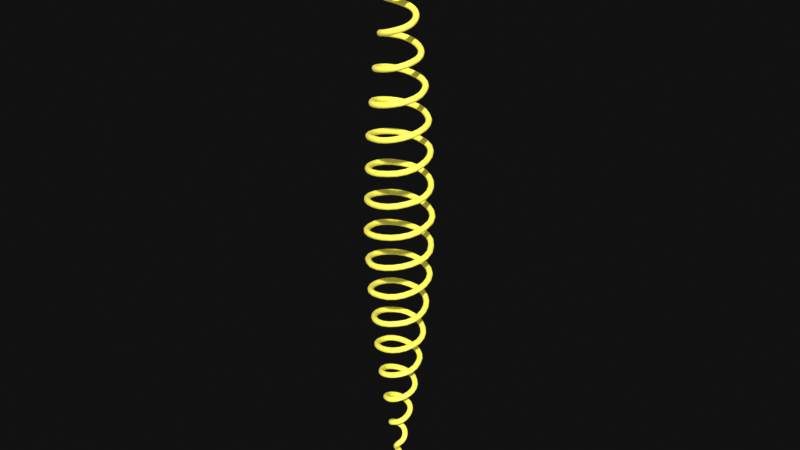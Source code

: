 # Source: Photon.blend  (saved by Blender 4.2.66; exported with 4.5.12 LTS)
import bpy
from mathutils import Matrix  # noqa: F401  (used for matrix-valued properties, if any)

bpy.ops.wm.read_factory_settings(use_empty=True)
scene = bpy.context.scene
scene.name = 'Scene'

# ---- materials (node trees are filled in below, after node groups)
mat_example_001 = bpy.data.materials.new('example.001')
mat_example_001.diffuse_color = (0.9412, 0.8941, 0.2588, 1.0)

# ---- material node trees
mat_example_001.use_nodes = True; mat_example_001.node_tree.nodes.clear()
_N = mat_example_001.node_tree.nodes; _L = mat_example_001.node_tree.links
n0 = _N.new('ShaderNodeBsdfPrincipled'); n0.name = 'Principled BSDF'; n0.location = (10, 300)
n0.inputs[0].default_value = (0.9412, 0.8941, 0.2588, 1.0)
n1 = _N.new('ShaderNodeOutputMaterial'); n1.name = 'Material Output'; n1.location = (300, 300)
_L.new(n0.outputs[0], n1.inputs[0])
n1.is_active_output = True

# ---- world
world_world = bpy.data.worlds.new('World'); scene.world = world_world
world_world.use_nodes = True; world_world.node_tree.nodes.clear()
_N = world_world.node_tree.nodes; _L = world_world.node_tree.links
n0 = _N.new('ShaderNodeBackground'); n0.name = 'Background'; n0.location = (10, 300)
n0.inputs[0].default_value = (0.05, 0.05, 0.05, 1.0)
n1 = _N.new('ShaderNodeOutputWorld'); n1.name = 'World Output'; n1.location = (300, 300)
n2 = _N.new('ShaderNodeMixRGB'); n2.name = 'Mix (Legacy)'; n2.location = (0, 0)
n3 = _N.new('ShaderNodeLightPath'); n3.name = 'Light Path'; n3.location = (0, 0)
n4 = _N.new('ShaderNodeRGB'); n4.name = 'RGB'; n4.location = (0, 0)
n4.outputs[0].default_value = (0.03922, 0.03922, 0.03922, 1.0)
_L.new(n2.outputs[0], n1.inputs[0])
_L.new(n3.outputs[0], n2.inputs[0])
_L.new(n4.outputs[0], n2.inputs[2])
n1.is_active_output = True

# ---- curves / text
cu_curve = bpy.data.curves.new('Curve', 'CURVE')
cu_curve.dimensions = '3D'
_sp = cu_curve.splines.new('BEZIER'); _sp.bezier_points.add(39)
_sp.bezier_points.foreach_set('co', [6.123e-17, 1.35e-31, -9.425, -0.07462, 0.02425, -8.954, 0.1266, -0.09195, -8.482, -0.1372, 0.1889, -8.011, 0.09549, -0.2939, -7.54, -1.312e-15, 0.3827, -7.069, -0.1403, -0.4318, -6.597, 0.3071, 0.4227, -6.126, -0.4755, -0.3455, -5.655, 0.6177, 0.2007, -5.184, -0.7071, -7.794e-16, -4.712, 0.7232, -0.235, -4.241, -0.6545, 0.4755, -3.77, 0.5012, -0.6898, -3.299, -0.2753, 0.8474, -2.827, 5.091e-16, -0.9239, -2.356, 0.2939, 0.9045, -1.885, -0.5715, -0.7867, -1.414, 0.7991, 0.5805, -0.9425, -0.9481, -0.3081, -0.4712, 1.0, 0.0, 0.0, -0.9481, 0.3081, 0.4712, 0.7991, -0.5805, 0.9425, -0.5715, 0.7867, 1.414, 0.2939, -0.9045, 1.885, -4.414e-15, 0.9239, 2.356, -0.2753, -0.8474, 2.827, 0.5012, 0.6898, 3.299, -0.6545, -0.4755, 3.77, 0.7232, 0.235, 4.241, -0.7071, 7.794e-16, 4.712, 0.6177, -0.2007, 5.184, -0.4755, 0.3455, 5.655, 0.3071, -0.4227, 6.126, -0.1403, 0.4318, 6.597, 1.407e-15, -0.3827, 7.069, 0.09549, 0.2939, 7.54, -0.1372, -0.1889, 8.011, 0.1266, 0.09195, 8.482, -0.07462, -0.02425, 8.954])
_sp.bezier_points.foreach_set('handle_left', [-0.04555, -0.003047, -9.582, -0.009415, 0.09735, -9.111, -0.00349, -0.2147, -8.639, 0.0893, 0.3207, -8.168, -0.2379, -0.3815, -7.697, 0.4254, 0.3698, -7.226, -0.6178, -0.2703, -6.754, 0.7766, 0.08286, -6.283, -0.865, 0.1769, -5.812, 0.8542, -0.479, -5.341, -0.7288, 0.783, -4.869, 0.4901, -1.044, -4.398, -0.1566, 1.22, -3.927, -0.2376, -1.278, -3.456, 0.6471, 1.197, -2.985, -1.021, -0.9769, -2.513, 1.312, 0.6353, -2.042, -1.478, -0.2065, -1.571, 1.496, -0.2621, -1.1, -1.357, 0.7168, -0.6283, 1.076, -1.104, -0.1571, -0.6837, 1.379, 0.3142, 0.225, -1.511, 0.7854, 0.2467, 1.486, 1.257, -0.6773, -1.311, 1.728, 1.019, 1.012, 2.199, -1.237, -0.6281, 2.67, 1.314, 0.2092, 3.142, -1.25, 0.1938, 3.613, 1.065, -0.5347, 4.084, -0.7932, 0.7787, 4.555, 0.4768, -0.9066, 5.027, -0.1615, 0.9166, 5.498, -0.1113, -0.824, 5.969, 0.3107, 0.6574, 6.44, -0.4198, -0.4539, 6.912, 0.4379, 0.2529, 7.383, -0.3799, -0.08931, 7.854, 0.2724, -0.01192, 8.325, -0.1493, 0.03939, 8.796])
_sp.bezier_points.foreach_set('handle_right', [0.04555, -0.003047, -9.268, -0.1493, -0.03939, -8.796, 0.2724, 0.01192, -8.325, -0.3799, 0.08931, -7.854, 0.4379, -0.2529, -7.383, -0.4198, 0.4539, -6.912, 0.3107, -0.6574, -6.44, -0.1113, 0.824, -5.969, -0.1615, -0.9166, -5.498, 0.4768, 0.9066, -5.027, -0.7932, -0.7787, -4.555, 1.065, 0.5347, -4.084, -1.25, -0.1938, -3.613, 1.314, -0.2092, -3.142, -1.237, 0.6281, -2.67, 1.019, -1.012, -2.199, -0.6773, 1.311, -1.728, 0.2467, -1.486, -1.257, 0.225, 1.511, -0.7854, -0.6837, -1.379, -0.3142, 1.076, 1.104, 0.1571, -1.357, -0.7168, 0.6283, 1.496, 0.2621, 1.1, -1.478, 0.2065, 1.571, 1.312, -0.6353, 2.042, -1.021, 0.9769, 2.513, 0.6471, -1.197, 2.985, -0.2376, 1.278, 3.456, -0.1566, -1.22, 3.927, 0.4901, 1.044, 4.398, -0.7288, -0.783, 4.869, 0.8542, 0.479, 5.341, -0.865, -0.1769, 5.812, 0.7766, -0.08286, 6.283, -0.6178, 0.2703, 6.754, 0.4254, -0.3698, 7.226, -0.2379, 0.3815, 7.697, 0.0893, -0.3207, 8.168, -0.00349, 0.2147, 8.639, -0.009415, -0.09735, 9.111])
_sp.resolution_u = 10
cu_curve.materials.append(mat_example_001)
cu_curve.bevel_depth = 0.1
cu_curve.resolution_u = 10
cu_curve.fill_mode = 'FULL'
cu_curve.use_fill_caps = True

# ---- objects
ob_photon = bpy.data.objects.new('Photon', cu_curve)

# ---- transforms, parenting, visibility, modifiers, constraints
ob_photon.location = (0.0, 0.0, 0.0)
ob_photon.scale = (0.1, 0.1, 0.1)

# ---- collection membership
scene.collection.objects.link(ob_photon)

# ---- scene / render settings (as saved in the file)
scene.frame_start = 0; scene.frame_end = 0; scene.frame_set(0)
scene.render.engine = 'CYCLES'
scene.render.image_settings.color_depth = '16'
scene.render.fps = 60
scene.render.use_compositing = False
scene.render.use_sequencer = False
scene.cycles.samples = 64
scene.cycles.transparent_max_bounces = 40
scene.view_settings.view_transform = 'Raw'
scene.view_settings.gamma = 1.2
bpy.context.view_layer.update()

# ---- added for rendering (the .blend has no active camera and no usable light): camera, sun
cam_auto = bpy.data.cameras.new('AutoCamera')
cam_auto.lens = 50.0
cam_auto.sensor_width = 36.0
cam_auto.clip_end = 1000.0
ob_auto_camera = bpy.data.objects.new('AutoCamera', cam_auto)
scene.collection.objects.link(ob_auto_camera)
ob_auto_camera.location = (1.95582, -2.34388, 1.53902)
ob_auto_camera.rotation_euler = (1.09748, -7.21219e-08, 0.694738)
scene.camera = ob_auto_camera
light_auto_sun = bpy.data.lights.new('AutoSun', 'SUN')
light_auto_sun.energy = 3.0
light_auto_sun.angle = 0.0523599
ob_auto_sun = bpy.data.objects.new('AutoSun', light_auto_sun)
scene.collection.objects.link(ob_auto_sun)
ob_auto_sun.rotation_euler = (0.872665, 0.174533, 0.523599)
bpy.context.view_layer.update()
